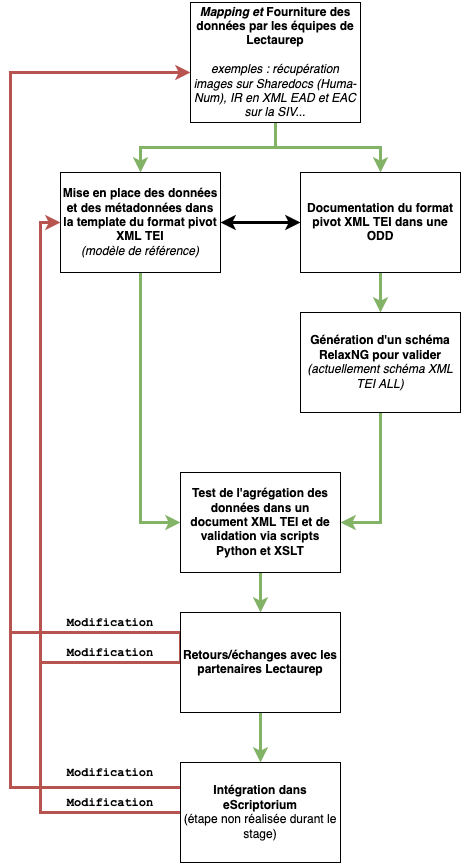

The diagram above was exported from draw.io. Its source (the exported page's mxGraphModel, read from the mxfile embedded in the PNG):
<mxGraphModel dx="2253" dy="803" grid="1" gridSize="10" guides="1" tooltips="1" connect="1" arrows="1" fold="1" page="1" pageScale="1" pageWidth="827" pageHeight="1169" math="0" shadow="0">
  <root>
    <mxCell id="0" />
    <mxCell id="1" parent="0" />
    <mxCell id="Qr-KL6MFtGJasiV3ALo3-1" style="edgeStyle=orthogonalEdgeStyle;rounded=0;orthogonalLoop=1;jettySize=auto;html=1;exitX=0.5;exitY=1;exitDx=0;exitDy=0;entryX=0.5;entryY=0;entryDx=0;entryDy=0;fillColor=#d5e8d4;strokeColor=#82b366;strokeWidth=3;" edge="1" parent="1" source="Qr-KL6MFtGJasiV3ALo3-3" target="Qr-KL6MFtGJasiV3ALo3-6">
      <mxGeometry relative="1" as="geometry" />
    </mxCell>
    <mxCell id="Qr-KL6MFtGJasiV3ALo3-2" style="edgeStyle=orthogonalEdgeStyle;rounded=0;orthogonalLoop=1;jettySize=auto;html=1;entryX=0.5;entryY=0;entryDx=0;entryDy=0;strokeWidth=3;fillColor=#d5e8d4;strokeColor=#82b366;" edge="1" parent="1" source="Qr-KL6MFtGJasiV3ALo3-3" target="Qr-KL6MFtGJasiV3ALo3-10">
      <mxGeometry relative="1" as="geometry" />
    </mxCell>
    <mxCell id="Qr-KL6MFtGJasiV3ALo3-3" value="&lt;div&gt;&lt;b&gt;&lt;i&gt;Mapping et &lt;/i&gt;Fourniture des données par les équipes de Lectaurep&lt;/b&gt;&lt;/div&gt;&lt;div&gt;&lt;br&gt;&lt;/div&gt;&lt;div&gt;&lt;i&gt;exemples : récupération images sur Sharedocs (Huma-Num), IR en XML EAD et EAC sur la SIV...&lt;/i&gt;&lt;br&gt;&lt;/div&gt;" style="rounded=0;whiteSpace=wrap;html=1;" vertex="1" parent="1">
      <mxGeometry x="60" y="490" width="170" height="120" as="geometry" />
    </mxCell>
    <mxCell id="Qr-KL6MFtGJasiV3ALo3-4" style="edgeStyle=orthogonalEdgeStyle;rounded=0;orthogonalLoop=1;jettySize=auto;html=1;exitX=0.5;exitY=1;exitDx=0;exitDy=0;entryX=0;entryY=0.5;entryDx=0;entryDy=0;fillColor=#d5e8d4;strokeColor=#82b366;strokeWidth=3;" edge="1" parent="1" source="Qr-KL6MFtGJasiV3ALo3-6" target="Qr-KL6MFtGJasiV3ALo3-8">
      <mxGeometry relative="1" as="geometry" />
    </mxCell>
    <mxCell id="Qr-KL6MFtGJasiV3ALo3-5" style="edgeStyle=orthogonalEdgeStyle;rounded=0;orthogonalLoop=1;jettySize=auto;html=1;exitX=1;exitY=0.5;exitDx=0;exitDy=0;entryX=0;entryY=0.5;entryDx=0;entryDy=0;strokeWidth=3;startArrow=classic;startFill=1;" edge="1" parent="1" source="Qr-KL6MFtGJasiV3ALo3-6" target="Qr-KL6MFtGJasiV3ALo3-10">
      <mxGeometry relative="1" as="geometry" />
    </mxCell>
    <mxCell id="Qr-KL6MFtGJasiV3ALo3-6" value="&lt;div&gt;&lt;b&gt;Mise en place des données et des métadonnées dans la template du format pivot XML TEI&lt;/b&gt;&lt;/div&gt;&lt;div&gt;&lt;i&gt;(modèle de référence)&lt;/i&gt;&lt;b&gt;&lt;br&gt;&lt;/b&gt;&lt;/div&gt;" style="rounded=0;whiteSpace=wrap;html=1;" vertex="1" parent="1">
      <mxGeometry x="-70" y="660" width="160" height="100" as="geometry" />
    </mxCell>
    <mxCell id="Qr-KL6MFtGJasiV3ALo3-7" style="edgeStyle=orthogonalEdgeStyle;rounded=0;orthogonalLoop=1;jettySize=auto;html=1;exitX=0.5;exitY=1;exitDx=0;exitDy=0;entryX=0.5;entryY=0;entryDx=0;entryDy=0;fillColor=#d5e8d4;strokeColor=#82b366;strokeWidth=3;" edge="1" parent="1" source="Qr-KL6MFtGJasiV3ALo3-8" target="Qr-KL6MFtGJasiV3ALo3-16">
      <mxGeometry relative="1" as="geometry" />
    </mxCell>
    <mxCell id="Qr-KL6MFtGJasiV3ALo3-8" value="&lt;b&gt;Test de l'agrégation des données dans un document XML TEI &lt;/b&gt;&lt;b&gt;&lt;b&gt;et de validation &lt;/b&gt; via scripts Python et XSLT&lt;br&gt;&lt;/b&gt;" style="rounded=0;whiteSpace=wrap;html=1;" vertex="1" parent="1">
      <mxGeometry x="50" y="960" width="160" height="100" as="geometry" />
    </mxCell>
    <mxCell id="Qr-KL6MFtGJasiV3ALo3-9" style="edgeStyle=orthogonalEdgeStyle;rounded=0;orthogonalLoop=1;jettySize=auto;html=1;exitX=0.5;exitY=1;exitDx=0;exitDy=0;entryX=0.5;entryY=0;entryDx=0;entryDy=0;strokeWidth=3;fillColor=#d5e8d4;strokeColor=#82b366;" edge="1" parent="1" source="Qr-KL6MFtGJasiV3ALo3-10" target="Qr-KL6MFtGJasiV3ALo3-12">
      <mxGeometry relative="1" as="geometry" />
    </mxCell>
    <mxCell id="Qr-KL6MFtGJasiV3ALo3-10" value="&lt;b&gt;Documentation du format pivot XML TEI dans une ODD&lt;/b&gt;" style="rounded=0;whiteSpace=wrap;html=1;" vertex="1" parent="1">
      <mxGeometry x="170" y="660" width="160" height="100" as="geometry" />
    </mxCell>
    <mxCell id="Qr-KL6MFtGJasiV3ALo3-11" style="edgeStyle=orthogonalEdgeStyle;rounded=0;orthogonalLoop=1;jettySize=auto;html=1;exitX=0.5;exitY=1;exitDx=0;exitDy=0;entryX=1;entryY=0.5;entryDx=0;entryDy=0;strokeWidth=3;fillColor=#d5e8d4;strokeColor=#82b366;" edge="1" parent="1" source="Qr-KL6MFtGJasiV3ALo3-12" target="Qr-KL6MFtGJasiV3ALo3-8">
      <mxGeometry relative="1" as="geometry" />
    </mxCell>
    <mxCell id="Qr-KL6MFtGJasiV3ALo3-12" value="&lt;b&gt;Génération d'un schéma RelaxNG pour valider&lt;/b&gt; &lt;i&gt;(actuellement schéma XML TEI ALL)&lt;/i&gt;" style="rounded=0;whiteSpace=wrap;html=1;" vertex="1" parent="1">
      <mxGeometry x="170" y="800" width="160" height="100" as="geometry" />
    </mxCell>
    <mxCell id="Qr-KL6MFtGJasiV3ALo3-13" style="edgeStyle=orthogonalEdgeStyle;rounded=0;orthogonalLoop=1;jettySize=auto;html=1;exitX=0;exitY=0.5;exitDx=0;exitDy=0;entryX=0;entryY=0.5;entryDx=0;entryDy=0;fillColor=#f8cecc;strokeColor=#b85450;strokeWidth=3;" edge="1" parent="1" source="Qr-KL6MFtGJasiV3ALo3-16" target="Qr-KL6MFtGJasiV3ALo3-6">
      <mxGeometry relative="1" as="geometry" />
    </mxCell>
    <mxCell id="Qr-KL6MFtGJasiV3ALo3-14" style="edgeStyle=orthogonalEdgeStyle;rounded=0;orthogonalLoop=1;jettySize=auto;html=1;exitX=0;exitY=0.5;exitDx=0;exitDy=0;fillColor=#f8cecc;strokeColor=#b85450;strokeWidth=3;" edge="1" parent="1" source="Qr-KL6MFtGJasiV3ALo3-16" target="Qr-KL6MFtGJasiV3ALo3-3">
      <mxGeometry relative="1" as="geometry">
        <Array as="points">
          <mxPoint x="50" y="1120" />
          <mxPoint x="-120" y="1120" />
          <mxPoint x="-120" y="560" />
        </Array>
      </mxGeometry>
    </mxCell>
    <mxCell id="Qr-KL6MFtGJasiV3ALo3-15" style="edgeStyle=orthogonalEdgeStyle;rounded=0;orthogonalLoop=1;jettySize=auto;html=1;entryX=0.5;entryY=0;entryDx=0;entryDy=0;startArrow=none;startFill=0;strokeWidth=3;fillColor=#d5e8d4;strokeColor=#82b366;" edge="1" parent="1" source="Qr-KL6MFtGJasiV3ALo3-16" target="Qr-KL6MFtGJasiV3ALo3-21">
      <mxGeometry relative="1" as="geometry" />
    </mxCell>
    <mxCell id="Qr-KL6MFtGJasiV3ALo3-16" value="&lt;b&gt;Retours/échanges avec les partenaires Lectaurep&lt;/b&gt;" style="rounded=0;whiteSpace=wrap;html=1;" vertex="1" parent="1">
      <mxGeometry x="50" y="1100" width="160" height="100" as="geometry" />
    </mxCell>
    <mxCell id="Qr-KL6MFtGJasiV3ALo3-17" value="&lt;font face=&quot;Courier New&quot;&gt;&lt;b&gt;Modification&lt;/b&gt;&lt;/font&gt;" style="text;html=1;strokeColor=none;fillColor=none;align=center;verticalAlign=middle;whiteSpace=wrap;rounded=0;" vertex="1" parent="1">
      <mxGeometry x="-40" y="1100" width="40" height="20" as="geometry" />
    </mxCell>
    <mxCell id="Qr-KL6MFtGJasiV3ALo3-18" value="&lt;font face=&quot;Courier New&quot;&gt;&lt;b&gt;Modification&lt;/b&gt;&lt;/font&gt;" style="text;html=1;strokeColor=none;fillColor=none;align=center;verticalAlign=middle;whiteSpace=wrap;rounded=0;" vertex="1" parent="1">
      <mxGeometry x="-40" y="1130" width="40" height="20" as="geometry" />
    </mxCell>
    <mxCell id="Qr-KL6MFtGJasiV3ALo3-19" style="edgeStyle=orthogonalEdgeStyle;rounded=0;orthogonalLoop=1;jettySize=auto;html=1;exitX=0;exitY=0.5;exitDx=0;exitDy=0;startArrow=none;startFill=0;strokeWidth=3;fillColor=#f8cecc;strokeColor=#b85450;endArrow=none;endFill=0;" edge="1" parent="1" source="Qr-KL6MFtGJasiV3ALo3-21">
      <mxGeometry relative="1" as="geometry">
        <mxPoint x="-90" y="735" as="targetPoint" />
      </mxGeometry>
    </mxCell>
    <mxCell id="Qr-KL6MFtGJasiV3ALo3-20" style="edgeStyle=orthogonalEdgeStyle;rounded=0;orthogonalLoop=1;jettySize=auto;html=1;exitX=0;exitY=0.25;exitDx=0;exitDy=0;startArrow=none;startFill=0;endArrow=none;endFill=0;strokeWidth=3;fillColor=#f8cecc;strokeColor=#b85450;" edge="1" parent="1" source="Qr-KL6MFtGJasiV3ALo3-21">
      <mxGeometry relative="1" as="geometry">
        <mxPoint x="-120" y="610" as="targetPoint" />
      </mxGeometry>
    </mxCell>
    <mxCell id="Qr-KL6MFtGJasiV3ALo3-21" value="&lt;div&gt;&lt;b&gt;Intégration dans eScriptorium&lt;/b&gt;&lt;/div&gt;&lt;div&gt;(étape non réalisée durant le stage)&lt;br&gt;&lt;/div&gt;" style="rounded=0;whiteSpace=wrap;html=1;" vertex="1" parent="1">
      <mxGeometry x="50" y="1250" width="160" height="100" as="geometry" />
    </mxCell>
    <mxCell id="Qr-KL6MFtGJasiV3ALo3-22" value="&lt;font face=&quot;Courier New&quot;&gt;&lt;b&gt;Modification&lt;/b&gt;&lt;/font&gt;" style="text;html=1;strokeColor=none;fillColor=none;align=center;verticalAlign=middle;whiteSpace=wrap;rounded=0;" vertex="1" parent="1">
      <mxGeometry x="-40" y="1250" width="40" height="20" as="geometry" />
    </mxCell>
    <mxCell id="Qr-KL6MFtGJasiV3ALo3-23" value="&lt;font face=&quot;Courier New&quot;&gt;&lt;span&gt;Modification&lt;/span&gt;&lt;/font&gt;" style="text;html=1;strokeColor=none;fillColor=none;align=center;verticalAlign=middle;whiteSpace=wrap;rounded=0;fontStyle=1" vertex="1" parent="1">
      <mxGeometry x="-40" y="1280" width="40" height="20" as="geometry" />
    </mxCell>
  </root>
</mxGraphModel>